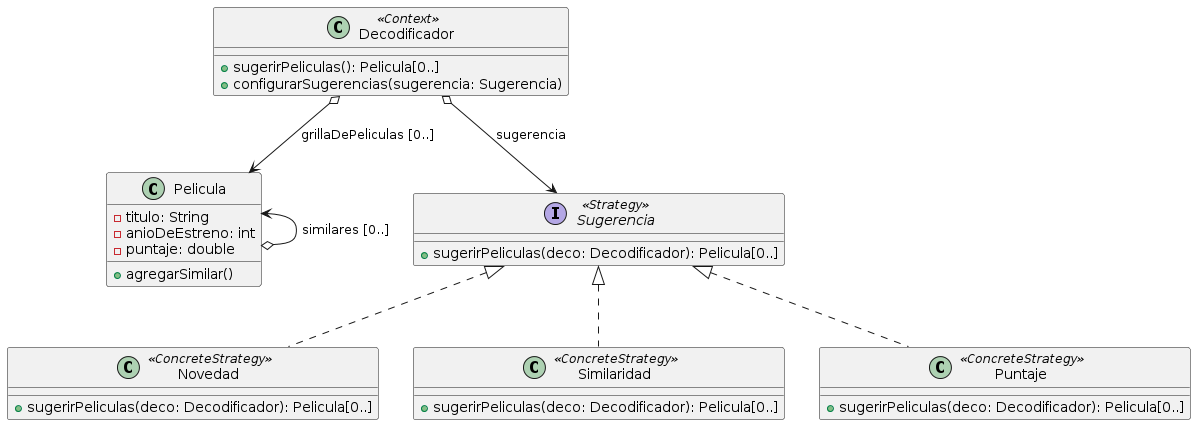

The diagram above was rendered by PlantUML. Its source (embedded in the PNG):
@startuml
class Decodificador <<Context>>{
 +sugerirPeliculas(): Pelicula[0..]
 +configurarSugerencias(sugerencia: Sugerencia)
}

class Pelicula {
 -titulo: String
 -anioDeEstreno: int
 -puntaje: double
 +agregarSimilar()
}

interface Sugerencia <<Strategy>>{
 +sugerirPeliculas(deco: Decodificador): Pelicula[0..]
}

class Novedad <<ConcreteStrategy>>{
 +sugerirPeliculas(deco: Decodificador): Pelicula[0..]
}

class Similaridad <<ConcreteStrategy>>{
 +sugerirPeliculas(deco: Decodificador): Pelicula[0..]
}

class Puntaje <<ConcreteStrategy>>{
 +sugerirPeliculas(deco: Decodificador): Pelicula[0..]
}

Decodificador o--> Pelicula: grillaDePeliculas [0..]
Decodificador o--> Sugerencia: sugerencia

Sugerencia <|.. Novedad
Sugerencia <|.. Similaridad
Sugerencia <|.. Puntaje

Pelicula <--o Pelicula: similares [0..]
@enduml